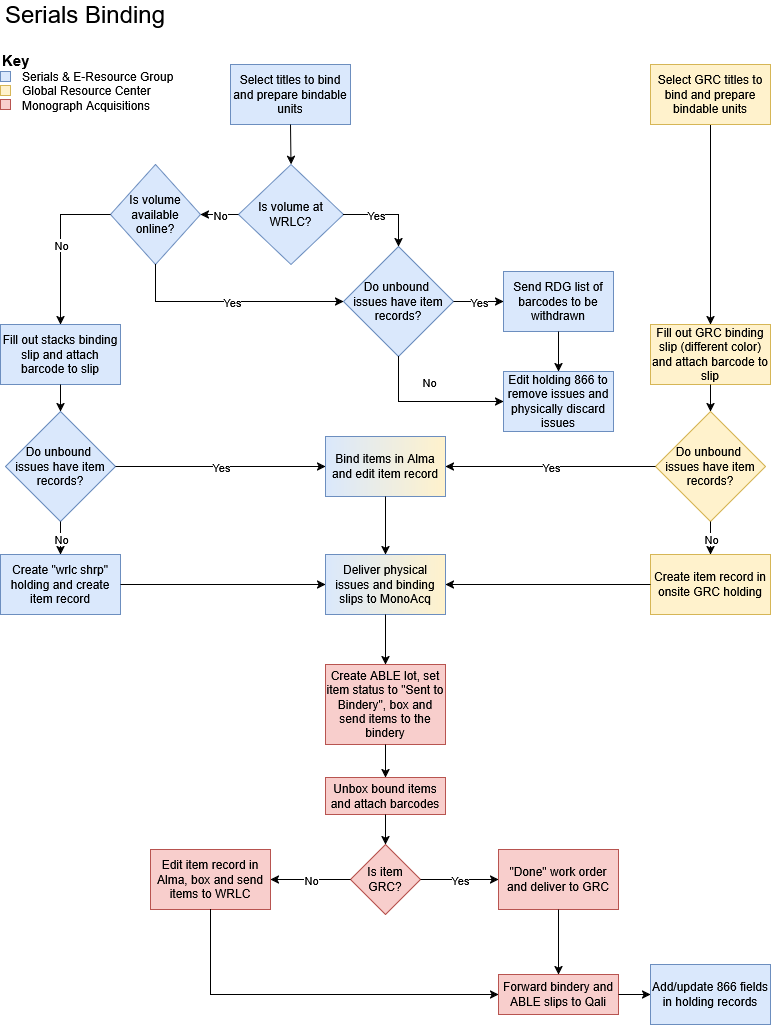

The diagram above was exported from draw.io. Its source (the exported page's mxGraphModel, read from the mxfile embedded in the PNG):
<mxGraphModel dx="1434" dy="754" grid="1" gridSize="10" guides="1" tooltips="1" connect="1" arrows="1" fold="1" page="1" pageScale="1" pageWidth="850" pageHeight="1100" math="0" shadow="0">
  <root>
    <mxCell id="0" />
    <mxCell id="1" parent="0" />
    <mxCell id="5R8fdTRLAuObFpo8pvTr-1" value="&lt;font style=&quot;font-size: 24px&quot;&gt;Serials Binding&lt;br&gt;&lt;/font&gt;" style="text;html=1;strokeColor=none;fillColor=none;align=center;verticalAlign=middle;whiteSpace=wrap;rounded=0;" parent="1" vertex="1">
      <mxGeometry x="40" y="40" width="170" height="20" as="geometry" />
    </mxCell>
    <mxCell id="5R8fdTRLAuObFpo8pvTr-2" value="Select titles to bind and prepare bindable units" style="rounded=0;whiteSpace=wrap;html=1;fillColor=#dae8fc;strokeColor=#6c8ebf;glass=0;" parent="1" vertex="1">
      <mxGeometry x="270" y="100" width="120" height="60" as="geometry" />
    </mxCell>
    <mxCell id="5R8fdTRLAuObFpo8pvTr-4" value="Is volume at WRLC?" style="rhombus;whiteSpace=wrap;html=1;fillColor=#dae8fc;strokeColor=#6c8ebf;" parent="1" vertex="1">
      <mxGeometry x="278" y="200" width="105" height="100" as="geometry" />
    </mxCell>
    <mxCell id="5R8fdTRLAuObFpo8pvTr-5" value="" style="endArrow=classic;html=1;rounded=0;exitX=1;exitY=0.5;exitDx=0;exitDy=0;entryX=0.5;entryY=0;entryDx=0;entryDy=0;" parent="1" source="5R8fdTRLAuObFpo8pvTr-4" target="5R8fdTRLAuObFpo8pvTr-13" edge="1">
      <mxGeometry relative="1" as="geometry">
        <mxPoint x="275" y="340" as="sourcePoint" />
        <mxPoint x="465" y="250" as="targetPoint" />
        <Array as="points">
          <mxPoint x="438" y="250" />
        </Array>
      </mxGeometry>
    </mxCell>
    <mxCell id="5R8fdTRLAuObFpo8pvTr-6" value="Yes" style="edgeLabel;resizable=0;html=1;align=center;verticalAlign=middle;" parent="5R8fdTRLAuObFpo8pvTr-5" connectable="0" vertex="1">
      <mxGeometry relative="1" as="geometry">
        <mxPoint x="-12" as="offset" />
      </mxGeometry>
    </mxCell>
    <mxCell id="5R8fdTRLAuObFpo8pvTr-7" value="" style="endArrow=classic;html=1;rounded=0;exitX=0;exitY=0.5;exitDx=0;exitDy=0;entryX=1;entryY=0.5;entryDx=0;entryDy=0;" parent="1" source="5R8fdTRLAuObFpo8pvTr-4" target="5R8fdTRLAuObFpo8pvTr-32" edge="1">
      <mxGeometry relative="1" as="geometry">
        <mxPoint x="438" y="260" as="sourcePoint" />
        <mxPoint x="260" y="250" as="targetPoint" />
      </mxGeometry>
    </mxCell>
    <mxCell id="5R8fdTRLAuObFpo8pvTr-8" value="No" style="edgeLabel;resizable=0;html=1;align=center;verticalAlign=middle;" parent="5R8fdTRLAuObFpo8pvTr-7" connectable="0" vertex="1">
      <mxGeometry relative="1" as="geometry" />
    </mxCell>
    <mxCell id="5R8fdTRLAuObFpo8pvTr-13" value="&lt;div&gt;Do unbound&amp;nbsp;&lt;/div&gt;&lt;div&gt;issues have item records?&lt;/div&gt;" style="rhombus;whiteSpace=wrap;html=1;fillColor=#dae8fc;strokeColor=#6c8ebf;" parent="1" vertex="1">
      <mxGeometry x="383" y="282" width="110" height="110" as="geometry" />
    </mxCell>
    <mxCell id="5R8fdTRLAuObFpo8pvTr-15" value="" style="endArrow=classic;html=1;rounded=0;exitX=1;exitY=0.5;exitDx=0;exitDy=0;entryX=0;entryY=0.5;entryDx=0;entryDy=0;" parent="1" source="5R8fdTRLAuObFpo8pvTr-13" target="5R8fdTRLAuObFpo8pvTr-17" edge="1">
      <mxGeometry relative="1" as="geometry">
        <mxPoint x="193" y="307" as="sourcePoint" />
        <mxPoint x="293" y="307" as="targetPoint" />
      </mxGeometry>
    </mxCell>
    <mxCell id="5R8fdTRLAuObFpo8pvTr-16" value="Yes" style="edgeLabel;resizable=0;html=1;align=center;verticalAlign=middle;" parent="5R8fdTRLAuObFpo8pvTr-15" connectable="0" vertex="1">
      <mxGeometry relative="1" as="geometry" />
    </mxCell>
    <mxCell id="5R8fdTRLAuObFpo8pvTr-17" value="Send RDG list of barcodes to be withdrawn" style="rounded=0;whiteSpace=wrap;html=1;fillColor=#dae8fc;strokeColor=#6c8ebf;" parent="1" vertex="1">
      <mxGeometry x="543" y="307" width="110" height="60" as="geometry" />
    </mxCell>
    <mxCell id="5R8fdTRLAuObFpo8pvTr-20" value="Edit holding 866 to remove issues and physically discard issues" style="rounded=0;whiteSpace=wrap;html=1;fillColor=#dae8fc;strokeColor=#6c8ebf;" parent="1" vertex="1">
      <mxGeometry x="543" y="407" width="110" height="60" as="geometry" />
    </mxCell>
    <mxCell id="5R8fdTRLAuObFpo8pvTr-21" value="" style="endArrow=classic;html=1;rounded=0;exitX=0.5;exitY=1;exitDx=0;exitDy=0;entryX=0.5;entryY=0;entryDx=0;entryDy=0;" parent="1" source="5R8fdTRLAuObFpo8pvTr-17" target="5R8fdTRLAuObFpo8pvTr-20" edge="1">
      <mxGeometry width="50" height="50" relative="1" as="geometry">
        <mxPoint x="283" y="467" as="sourcePoint" />
        <mxPoint x="333" y="417" as="targetPoint" />
      </mxGeometry>
    </mxCell>
    <mxCell id="5R8fdTRLAuObFpo8pvTr-22" value="" style="endArrow=classic;html=1;rounded=0;exitX=0.5;exitY=1;exitDx=0;exitDy=0;entryX=0;entryY=0.5;entryDx=0;entryDy=0;" parent="1" source="5R8fdTRLAuObFpo8pvTr-13" target="5R8fdTRLAuObFpo8pvTr-20" edge="1">
      <mxGeometry relative="1" as="geometry">
        <mxPoint x="263" y="447" as="sourcePoint" />
        <mxPoint x="363" y="447" as="targetPoint" />
        <Array as="points">
          <mxPoint x="438" y="437" />
        </Array>
      </mxGeometry>
    </mxCell>
    <mxCell id="5R8fdTRLAuObFpo8pvTr-23" value="No" style="edgeLabel;resizable=0;html=1;align=center;verticalAlign=middle;" parent="5R8fdTRLAuObFpo8pvTr-22" connectable="0" vertex="1">
      <mxGeometry relative="1" as="geometry">
        <mxPoint y="-20" as="offset" />
      </mxGeometry>
    </mxCell>
    <mxCell id="5R8fdTRLAuObFpo8pvTr-32" value="Is volume available online?" style="rhombus;whiteSpace=wrap;html=1;fillColor=#dae8fc;strokeColor=#6c8ebf;" parent="1" vertex="1">
      <mxGeometry x="150" y="200" width="90" height="100" as="geometry" />
    </mxCell>
    <mxCell id="5R8fdTRLAuObFpo8pvTr-33" value="" style="endArrow=classic;html=1;rounded=0;exitX=0.5;exitY=1;exitDx=0;exitDy=0;entryX=0;entryY=0.5;entryDx=0;entryDy=0;" parent="1" source="5R8fdTRLAuObFpo8pvTr-32" target="5R8fdTRLAuObFpo8pvTr-13" edge="1">
      <mxGeometry relative="1" as="geometry">
        <mxPoint x="340" y="370" as="sourcePoint" />
        <mxPoint x="440" y="370" as="targetPoint" />
        <Array as="points">
          <mxPoint x="195" y="337" />
        </Array>
      </mxGeometry>
    </mxCell>
    <mxCell id="5R8fdTRLAuObFpo8pvTr-34" value="Yes" style="edgeLabel;resizable=0;html=1;align=center;verticalAlign=middle;" parent="5R8fdTRLAuObFpo8pvTr-33" connectable="0" vertex="1">
      <mxGeometry relative="1" as="geometry" />
    </mxCell>
    <mxCell id="5R8fdTRLAuObFpo8pvTr-35" value="Fill out stacks binding slip and attach barcode to slip" style="rounded=0;whiteSpace=wrap;html=1;fillColor=#dae8fc;strokeColor=#6c8ebf;" parent="1" vertex="1">
      <mxGeometry x="40" y="360" width="120" height="60" as="geometry" />
    </mxCell>
    <mxCell id="5R8fdTRLAuObFpo8pvTr-36" value="" style="endArrow=classic;html=1;rounded=0;exitX=0;exitY=0.5;exitDx=0;exitDy=0;entryX=0.5;entryY=0;entryDx=0;entryDy=0;" parent="1" source="5R8fdTRLAuObFpo8pvTr-32" target="5R8fdTRLAuObFpo8pvTr-35" edge="1">
      <mxGeometry relative="1" as="geometry">
        <mxPoint x="390" y="420" as="sourcePoint" />
        <mxPoint x="490" y="420" as="targetPoint" />
        <Array as="points">
          <mxPoint x="100" y="250" />
        </Array>
      </mxGeometry>
    </mxCell>
    <mxCell id="5R8fdTRLAuObFpo8pvTr-37" value="No" style="edgeLabel;resizable=0;html=1;align=center;verticalAlign=middle;" parent="5R8fdTRLAuObFpo8pvTr-36" connectable="0" vertex="1">
      <mxGeometry relative="1" as="geometry" />
    </mxCell>
    <mxCell id="5R8fdTRLAuObFpo8pvTr-39" value="&lt;div&gt;Do unbound&amp;nbsp;&lt;/div&gt;&lt;div&gt;issues have item records?&lt;/div&gt;" style="rhombus;whiteSpace=wrap;html=1;fillColor=#dae8fc;strokeColor=#6c8ebf;" parent="1" vertex="1">
      <mxGeometry x="45" y="447" width="110" height="110" as="geometry" />
    </mxCell>
    <mxCell id="5R8fdTRLAuObFpo8pvTr-40" value="" style="endArrow=classic;html=1;rounded=0;exitX=0.5;exitY=1;exitDx=0;exitDy=0;entryX=0.5;entryY=0;entryDx=0;entryDy=0;" parent="1" source="5R8fdTRLAuObFpo8pvTr-35" target="5R8fdTRLAuObFpo8pvTr-39" edge="1">
      <mxGeometry width="50" height="50" relative="1" as="geometry">
        <mxPoint x="410" y="397" as="sourcePoint" />
        <mxPoint x="460" y="347" as="targetPoint" />
      </mxGeometry>
    </mxCell>
    <mxCell id="5R8fdTRLAuObFpo8pvTr-41" value="Create &quot;wrlc shrp&quot; holding and create item record" style="rounded=0;whiteSpace=wrap;html=1;fillColor=#dae8fc;strokeColor=#6c8ebf;" parent="1" vertex="1">
      <mxGeometry x="40" y="590" width="120" height="60" as="geometry" />
    </mxCell>
    <mxCell id="5R8fdTRLAuObFpo8pvTr-42" value="Deliver physical issues and binding slips to MonoAcq" style="rounded=0;whiteSpace=wrap;html=1;fillColor=#dae8fc;strokeColor=#6c8ebf;gradientDirection=east;gradientColor=#FFF2CC;" parent="1" vertex="1">
      <mxGeometry x="365" y="590" width="120" height="60" as="geometry" />
    </mxCell>
    <mxCell id="5R8fdTRLAuObFpo8pvTr-43" value="Bind items in Alma and edit item record" style="rounded=0;whiteSpace=wrap;html=1;fillColor=#dae8fc;strokeColor=#6c8ebf;fillStyle=zigzag-line;gradientColor=#FFF2CC;gradientDirection=east;" parent="1" vertex="1">
      <mxGeometry x="365" y="472" width="120" height="60" as="geometry" />
    </mxCell>
    <mxCell id="5R8fdTRLAuObFpo8pvTr-44" value="" style="endArrow=classic;html=1;rounded=0;exitX=1;exitY=0.5;exitDx=0;exitDy=0;entryX=0;entryY=0.5;entryDx=0;entryDy=0;" parent="1" source="5R8fdTRLAuObFpo8pvTr-39" target="5R8fdTRLAuObFpo8pvTr-43" edge="1">
      <mxGeometry relative="1" as="geometry">
        <mxPoint x="390" y="640" as="sourcePoint" />
        <mxPoint x="490" y="640" as="targetPoint" />
      </mxGeometry>
    </mxCell>
    <mxCell id="5R8fdTRLAuObFpo8pvTr-45" value="Yes" style="edgeLabel;resizable=0;html=1;align=center;verticalAlign=middle;" parent="5R8fdTRLAuObFpo8pvTr-44" connectable="0" vertex="1">
      <mxGeometry relative="1" as="geometry" />
    </mxCell>
    <mxCell id="5R8fdTRLAuObFpo8pvTr-46" value="" style="endArrow=classic;html=1;rounded=0;exitX=0.5;exitY=1;exitDx=0;exitDy=0;entryX=0.5;entryY=0;entryDx=0;entryDy=0;" parent="1" source="5R8fdTRLAuObFpo8pvTr-39" target="5R8fdTRLAuObFpo8pvTr-41" edge="1">
      <mxGeometry relative="1" as="geometry">
        <mxPoint x="390" y="627" as="sourcePoint" />
        <mxPoint x="490" y="627" as="targetPoint" />
      </mxGeometry>
    </mxCell>
    <mxCell id="5R8fdTRLAuObFpo8pvTr-47" value="No" style="edgeLabel;resizable=0;html=1;align=center;verticalAlign=middle;" parent="5R8fdTRLAuObFpo8pvTr-46" connectable="0" vertex="1">
      <mxGeometry relative="1" as="geometry" />
    </mxCell>
    <mxCell id="5R8fdTRLAuObFpo8pvTr-48" value="" style="endArrow=classic;html=1;rounded=0;exitX=0.5;exitY=1;exitDx=0;exitDy=0;entryX=0.5;entryY=0;entryDx=0;entryDy=0;" parent="1" source="5R8fdTRLAuObFpo8pvTr-43" target="5R8fdTRLAuObFpo8pvTr-42" edge="1">
      <mxGeometry width="50" height="50" relative="1" as="geometry">
        <mxPoint x="522" y="637" as="sourcePoint" />
        <mxPoint x="572" y="587" as="targetPoint" />
      </mxGeometry>
    </mxCell>
    <mxCell id="5R8fdTRLAuObFpo8pvTr-49" value="" style="endArrow=classic;html=1;rounded=0;exitX=1;exitY=0.5;exitDx=0;exitDy=0;entryX=0;entryY=0.5;entryDx=0;entryDy=0;" parent="1" source="5R8fdTRLAuObFpo8pvTr-41" target="5R8fdTRLAuObFpo8pvTr-42" edge="1">
      <mxGeometry width="50" height="50" relative="1" as="geometry">
        <mxPoint x="410" y="633" as="sourcePoint" />
        <mxPoint x="460" y="583" as="targetPoint" />
      </mxGeometry>
    </mxCell>
    <mxCell id="5R8fdTRLAuObFpo8pvTr-50" value="Create ABLE lot, set item status to &quot;Sent to Bindery&quot;, box and send items to the bindery" style="rounded=0;whiteSpace=wrap;html=1;fillColor=#f8cecc;strokeColor=#b85450;" parent="1" vertex="1">
      <mxGeometry x="365" y="700" width="120" height="80" as="geometry" />
    </mxCell>
    <mxCell id="5R8fdTRLAuObFpo8pvTr-53" value="" style="endArrow=classic;html=1;rounded=0;exitX=0.5;exitY=1;exitDx=0;exitDy=0;entryX=0.5;entryY=0;entryDx=0;entryDy=0;" parent="1" source="5R8fdTRLAuObFpo8pvTr-2" target="5R8fdTRLAuObFpo8pvTr-4" edge="1">
      <mxGeometry width="50" height="50" relative="1" as="geometry">
        <mxPoint x="315" y="240" as="sourcePoint" />
        <mxPoint x="365" y="190" as="targetPoint" />
      </mxGeometry>
    </mxCell>
    <mxCell id="5R8fdTRLAuObFpo8pvTr-54" value="" style="endArrow=classic;html=1;rounded=0;exitX=0.5;exitY=1;exitDx=0;exitDy=0;entryX=0.5;entryY=0;entryDx=0;entryDy=0;" parent="1" source="5R8fdTRLAuObFpo8pvTr-42" target="5R8fdTRLAuObFpo8pvTr-50" edge="1">
      <mxGeometry width="50" height="50" relative="1" as="geometry">
        <mxPoint x="522" y="683" as="sourcePoint" />
        <mxPoint x="572" y="633" as="targetPoint" />
      </mxGeometry>
    </mxCell>
    <mxCell id="5R8fdTRLAuObFpo8pvTr-55" value="" style="endArrow=classic;html=1;rounded=0;exitX=0.5;exitY=1;exitDx=0;exitDy=0;entryX=0.5;entryY=0;entryDx=0;entryDy=0;" parent="1" source="5R8fdTRLAuObFpo8pvTr-50" target="5R8fdTRLAuObFpo8pvTr-77" edge="1">
      <mxGeometry width="50" height="50" relative="1" as="geometry">
        <mxPoint x="522" y="683" as="sourcePoint" />
        <mxPoint x="425" y="793" as="targetPoint" />
      </mxGeometry>
    </mxCell>
    <mxCell id="5R8fdTRLAuObFpo8pvTr-56" value="Edit item record in Alma, box and send items to WRLC" style="rounded=0;whiteSpace=wrap;html=1;fillColor=#f8cecc;strokeColor=#b85450;" parent="1" vertex="1">
      <mxGeometry x="190" y="885" width="120" height="60" as="geometry" />
    </mxCell>
    <mxCell id="5R8fdTRLAuObFpo8pvTr-59" value="Forward bindery and ABLE slips to Qali" style="rounded=0;whiteSpace=wrap;html=1;fillColor=#f8cecc;strokeColor=#b85450;" parent="1" vertex="1">
      <mxGeometry x="538" y="1010" width="120" height="40" as="geometry" />
    </mxCell>
    <mxCell id="5R8fdTRLAuObFpo8pvTr-60" value="Add/update 866 fields in holding records" style="rounded=0;whiteSpace=wrap;html=1;fillColor=#dae8fc;strokeColor=#6c8ebf;" parent="1" vertex="1">
      <mxGeometry x="690" y="1000" width="120" height="60" as="geometry" />
    </mxCell>
    <mxCell id="5R8fdTRLAuObFpo8pvTr-62" value="" style="endArrow=classic;html=1;rounded=0;exitX=0.5;exitY=1;exitDx=0;exitDy=0;entryX=0;entryY=0.5;entryDx=0;entryDy=0;" parent="1" source="5R8fdTRLAuObFpo8pvTr-56" target="5R8fdTRLAuObFpo8pvTr-59" edge="1">
      <mxGeometry width="50" height="50" relative="1" as="geometry">
        <mxPoint x="892" y="893" as="sourcePoint" />
        <mxPoint x="755" y="813" as="targetPoint" />
        <Array as="points">
          <mxPoint x="250" y="1030" />
        </Array>
      </mxGeometry>
    </mxCell>
    <mxCell id="5R8fdTRLAuObFpo8pvTr-64" value="" style="endArrow=classic;html=1;rounded=0;entryX=0;entryY=0.5;entryDx=0;entryDy=0;exitX=1;exitY=0.5;exitDx=0;exitDy=0;" parent="1" source="5R8fdTRLAuObFpo8pvTr-59" target="5R8fdTRLAuObFpo8pvTr-60" edge="1">
      <mxGeometry width="50" height="50" relative="1" as="geometry">
        <mxPoint x="690" y="960" as="sourcePoint" />
        <mxPoint x="942" y="843" as="targetPoint" />
      </mxGeometry>
    </mxCell>
    <mxCell id="5R8fdTRLAuObFpo8pvTr-67" value="" style="edgeStyle=orthogonalEdgeStyle;rounded=0;orthogonalLoop=1;jettySize=auto;html=1;" parent="1" source="5R8fdTRLAuObFpo8pvTr-65" target="5R8fdTRLAuObFpo8pvTr-66" edge="1">
      <mxGeometry relative="1" as="geometry" />
    </mxCell>
    <mxCell id="5R8fdTRLAuObFpo8pvTr-65" value="Select GRC titles to bind and prepare bindable units" style="rounded=0;whiteSpace=wrap;html=1;fillColor=#fff2cc;strokeColor=#d6b656;" parent="1" vertex="1">
      <mxGeometry x="690" y="100" width="120" height="60" as="geometry" />
    </mxCell>
    <mxCell id="5R8fdTRLAuObFpo8pvTr-66" value="&lt;div&gt;Fill out GRC binding slip (different color) and attach barcode to slip&lt;/div&gt;" style="whiteSpace=wrap;html=1;rounded=0;fillColor=#fff2cc;strokeColor=#d6b656;" parent="1" vertex="1">
      <mxGeometry x="690" y="360" width="120" height="60" as="geometry" />
    </mxCell>
    <mxCell id="5R8fdTRLAuObFpo8pvTr-69" value="&lt;div&gt;Do unbound&amp;nbsp;&lt;/div&gt;&lt;div&gt;issues have item records?&lt;/div&gt;" style="rhombus;whiteSpace=wrap;html=1;fillColor=#fff2cc;strokeColor=#d6b656;" parent="1" vertex="1">
      <mxGeometry x="695" y="447" width="110" height="110" as="geometry" />
    </mxCell>
    <mxCell id="5R8fdTRLAuObFpo8pvTr-70" value="Create item record in onsite GRC holding" style="rounded=0;whiteSpace=wrap;html=1;fillColor=#fff2cc;strokeColor=#d6b656;" parent="1" vertex="1">
      <mxGeometry x="690" y="590" width="120" height="60" as="geometry" />
    </mxCell>
    <mxCell id="5R8fdTRLAuObFpo8pvTr-71" value="" style="endArrow=classic;html=1;rounded=0;exitX=0.5;exitY=1;exitDx=0;exitDy=0;entryX=0.5;entryY=0;entryDx=0;entryDy=0;" parent="1" source="5R8fdTRLAuObFpo8pvTr-66" target="5R8fdTRLAuObFpo8pvTr-69" edge="1">
      <mxGeometry width="50" height="50" relative="1" as="geometry">
        <mxPoint x="510" y="510" as="sourcePoint" />
        <mxPoint x="560" y="460" as="targetPoint" />
      </mxGeometry>
    </mxCell>
    <mxCell id="5R8fdTRLAuObFpo8pvTr-72" value="" style="endArrow=classic;html=1;rounded=0;exitX=0.5;exitY=1;exitDx=0;exitDy=0;entryX=0.5;entryY=0;entryDx=0;entryDy=0;" parent="1" source="5R8fdTRLAuObFpo8pvTr-69" target="5R8fdTRLAuObFpo8pvTr-70" edge="1">
      <mxGeometry relative="1" as="geometry">
        <mxPoint x="110" y="567" as="sourcePoint" />
        <mxPoint x="110" y="607" as="targetPoint" />
      </mxGeometry>
    </mxCell>
    <mxCell id="5R8fdTRLAuObFpo8pvTr-73" value="No" style="edgeLabel;resizable=0;html=1;align=center;verticalAlign=middle;" parent="5R8fdTRLAuObFpo8pvTr-72" connectable="0" vertex="1">
      <mxGeometry relative="1" as="geometry" />
    </mxCell>
    <mxCell id="5R8fdTRLAuObFpo8pvTr-74" value="" style="endArrow=classic;html=1;rounded=0;exitX=0;exitY=0.5;exitDx=0;exitDy=0;entryX=1;entryY=0.5;entryDx=0;entryDy=0;" parent="1" source="5R8fdTRLAuObFpo8pvTr-69" target="5R8fdTRLAuObFpo8pvTr-43" edge="1">
      <mxGeometry relative="1" as="geometry">
        <mxPoint x="165" y="512" as="sourcePoint" />
        <mxPoint x="263" y="512" as="targetPoint" />
      </mxGeometry>
    </mxCell>
    <mxCell id="5R8fdTRLAuObFpo8pvTr-75" value="Yes" style="edgeLabel;resizable=0;html=1;align=center;verticalAlign=middle;" parent="5R8fdTRLAuObFpo8pvTr-74" connectable="0" vertex="1">
      <mxGeometry relative="1" as="geometry" />
    </mxCell>
    <mxCell id="5R8fdTRLAuObFpo8pvTr-76" value="" style="endArrow=classic;html=1;rounded=0;exitX=0;exitY=0.5;exitDx=0;exitDy=0;entryX=1;entryY=0.5;entryDx=0;entryDy=0;" parent="1" source="5R8fdTRLAuObFpo8pvTr-70" target="5R8fdTRLAuObFpo8pvTr-42" edge="1">
      <mxGeometry width="50" height="50" relative="1" as="geometry">
        <mxPoint x="510" y="503" as="sourcePoint" />
        <mxPoint x="560" y="453" as="targetPoint" />
      </mxGeometry>
    </mxCell>
    <mxCell id="5R8fdTRLAuObFpo8pvTr-77" value="Unbox bound items and attach barcodes " style="rounded=0;whiteSpace=wrap;html=1;fillColor=#f8cecc;strokeColor=#b85450;" parent="1" vertex="1">
      <mxGeometry x="365" y="813" width="120" height="37" as="geometry" />
    </mxCell>
    <mxCell id="5R8fdTRLAuObFpo8pvTr-78" value="Is item GRC?" style="rhombus;whiteSpace=wrap;html=1;fillColor=#f8cecc;strokeColor=#b85450;" parent="1" vertex="1">
      <mxGeometry x="390" y="880" width="70" height="70" as="geometry" />
    </mxCell>
    <mxCell id="5R8fdTRLAuObFpo8pvTr-80" value="" style="endArrow=classic;html=1;rounded=0;exitX=0.5;exitY=1;exitDx=0;exitDy=0;entryX=0.5;entryY=0;entryDx=0;entryDy=0;" parent="1" source="5R8fdTRLAuObFpo8pvTr-77" target="5R8fdTRLAuObFpo8pvTr-78" edge="1">
      <mxGeometry width="50" height="50" relative="1" as="geometry">
        <mxPoint x="510" y="710" as="sourcePoint" />
        <mxPoint x="560" y="660" as="targetPoint" />
      </mxGeometry>
    </mxCell>
    <mxCell id="5R8fdTRLAuObFpo8pvTr-81" value="" style="endArrow=classic;html=1;rounded=0;exitX=0;exitY=0.5;exitDx=0;exitDy=0;entryX=1;entryY=0.5;entryDx=0;entryDy=0;" parent="1" source="5R8fdTRLAuObFpo8pvTr-78" target="5R8fdTRLAuObFpo8pvTr-56" edge="1">
      <mxGeometry relative="1" as="geometry">
        <mxPoint x="480" y="860" as="sourcePoint" />
        <mxPoint x="580" y="860" as="targetPoint" />
      </mxGeometry>
    </mxCell>
    <mxCell id="5R8fdTRLAuObFpo8pvTr-82" value="No" style="edgeLabel;resizable=0;html=1;align=center;verticalAlign=middle;" parent="5R8fdTRLAuObFpo8pvTr-81" connectable="0" vertex="1">
      <mxGeometry relative="1" as="geometry" />
    </mxCell>
    <mxCell id="5R8fdTRLAuObFpo8pvTr-83" value="&quot;Done&quot; work order and deliver to GRC" style="rounded=0;whiteSpace=wrap;html=1;fillColor=#f8cecc;strokeColor=#b85450;" parent="1" vertex="1">
      <mxGeometry x="538" y="885" width="120" height="60" as="geometry" />
    </mxCell>
    <mxCell id="5R8fdTRLAuObFpo8pvTr-85" value="" style="endArrow=classic;html=1;rounded=0;exitX=1;exitY=0.5;exitDx=0;exitDy=0;entryX=0;entryY=0.5;entryDx=0;entryDy=0;" parent="1" source="5R8fdTRLAuObFpo8pvTr-78" target="5R8fdTRLAuObFpo8pvTr-83" edge="1">
      <mxGeometry relative="1" as="geometry">
        <mxPoint x="480" y="860" as="sourcePoint" />
        <mxPoint x="580" y="860" as="targetPoint" />
      </mxGeometry>
    </mxCell>
    <mxCell id="5R8fdTRLAuObFpo8pvTr-86" value="Yes" style="edgeLabel;resizable=0;html=1;align=center;verticalAlign=middle;" parent="5R8fdTRLAuObFpo8pvTr-85" connectable="0" vertex="1">
      <mxGeometry relative="1" as="geometry" />
    </mxCell>
    <mxCell id="5R8fdTRLAuObFpo8pvTr-87" value="" style="endArrow=classic;html=1;rounded=0;exitX=0.5;exitY=1;exitDx=0;exitDy=0;entryX=0.5;entryY=0;entryDx=0;entryDy=0;" parent="1" source="5R8fdTRLAuObFpo8pvTr-83" target="5R8fdTRLAuObFpo8pvTr-59" edge="1">
      <mxGeometry width="50" height="50" relative="1" as="geometry">
        <mxPoint x="510" y="920" as="sourcePoint" />
        <mxPoint x="560" y="870" as="targetPoint" />
      </mxGeometry>
    </mxCell>
    <mxCell id="OJLz0VcF4-XwsWB_HCz1-2" value="&lt;div align=&quot;left&quot;&gt;&lt;b&gt;&lt;font style=&quot;font-size: 15px;&quot;&gt;Key&lt;/font&gt;&lt;/b&gt;&lt;/div&gt;&lt;div align=&quot;left&quot;&gt;&amp;nbsp;&amp;nbsp;&amp;nbsp;&amp;nbsp;&amp;nbsp; Serials &amp;amp; E-Resource Group&lt;/div&gt;&lt;div align=&quot;left&quot;&gt;&amp;nbsp;&amp;nbsp;&amp;nbsp;&amp;nbsp;&amp;nbsp; Global Resource Center&lt;/div&gt;&lt;div align=&quot;left&quot;&gt;&amp;nbsp;&amp;nbsp;&amp;nbsp;&amp;nbsp;&amp;nbsp; Monograph Acquisitions&lt;/div&gt;&lt;div align=&quot;left&quot;&gt;&lt;br&gt;&lt;/div&gt;" style="text;html=1;strokeColor=none;fillColor=none;align=left;verticalAlign=middle;whiteSpace=wrap;rounded=0;" parent="1" vertex="1">
      <mxGeometry x="40" y="80" width="190" height="90" as="geometry" />
    </mxCell>
    <mxCell id="OJLz0VcF4-XwsWB_HCz1-3" value="" style="whiteSpace=wrap;html=1;aspect=fixed;fillColor=#dae8fc;strokeColor=#6c8ebf;flipV=1;" parent="1" vertex="1">
      <mxGeometry x="40" y="107" width="10" height="10" as="geometry" />
    </mxCell>
    <mxCell id="OJLz0VcF4-XwsWB_HCz1-4" value="" style="whiteSpace=wrap;html=1;aspect=fixed;fillColor=#fff2cc;strokeColor=#d6b656;flipV=1;" parent="1" vertex="1">
      <mxGeometry x="40" y="121" width="10" height="10" as="geometry" />
    </mxCell>
    <mxCell id="OJLz0VcF4-XwsWB_HCz1-5" value="" style="whiteSpace=wrap;html=1;aspect=fixed;fillColor=#f8cecc;strokeColor=#b85450;flipV=1;" parent="1" vertex="1">
      <mxGeometry x="40" y="135" width="10" height="10" as="geometry" />
    </mxCell>
  </root>
</mxGraphModel>